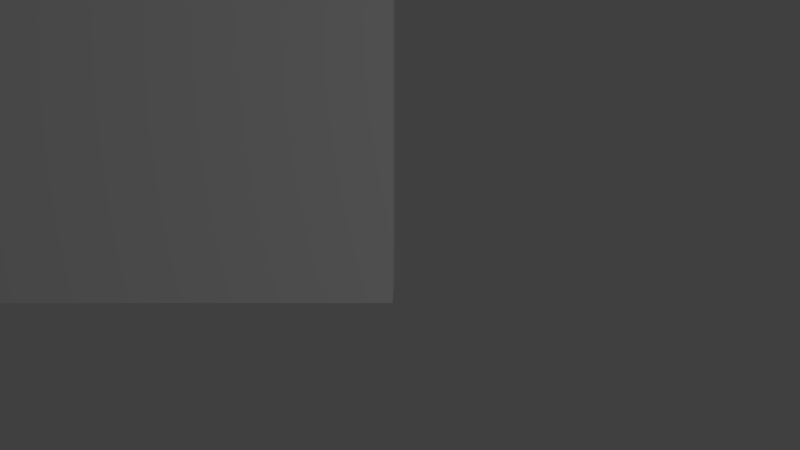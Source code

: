 # Source: viewport-align.blend  (saved by Blender 2.79.0; exported with 4.5.12 LTS)
import bpy
from mathutils import Matrix  # noqa: F401  (used for matrix-valued properties, if any)

bpy.ops.wm.read_factory_settings(use_empty=True)
scene = bpy.context.scene
scene.name = 'Scene'

# ---- collections
col_collection_1 = bpy.data.collections.new('Collection 1'); scene.collection.children.link(col_collection_1)

# ---- materials (node trees are filled in below, after node groups)
mat_material = bpy.data.materials.new('Material')
mat_material.alpha_threshold = 0.0
mat_material.use_transparent_shadow = False
mat_material.roughness = 0.5
mat_material.line_color = (0.0, 0.0, 0.0, 1.0)

# ---- material node trees

# ---- world
world_world = bpy.data.worlds.new('World'); scene.world = world_world
world_world.color = (0.05088, 0.05088, 0.05088)
world_world.use_sun_shadow = False
world_world.sun_shadow_jitter_overblur = 0.0
world_world.cycles.sampling_method = 'MANUAL'

# ---- cameras
cam_camera = bpy.data.cameras.new('Camera')
cam_camera.clip_end = 100.0
cam_camera.lens = 35.0
cam_camera.sensor_width = 32.0
cam_camera.sensor_height = 18.0
cam_camera.ortho_scale = 7.314
cam_camera.dof.focus_distance = 0.0
cam_camera.dof.aperture_fstop = 128.0

# ---- lights
light_lamp = bpy.data.lights.new('Lamp', 'POINT')
light_lamp.transmission_factor = 0.0
light_lamp.cutoff_distance = 30.0
light_lamp.energy = 100.0
light_lamp.shadow_buffer_clip_start = 1.001
light_lamp.shadow_soft_size = 0.1
light_lamp.shadow_maximum_resolution = 0.006
light_lamp.use_absolute_resolution = True

# ---- meshes
me_cube = bpy.data.meshes.new('Cube')
me_cube.from_pydata([(1.0, 1.0, -1.0), (1.0, -1.0, -1.0), (-1.0, -1.0, -1.0), (-1.0, 1.0, -1.0), (1.0, 1.0, 1.0), (1.0, -1.0, 1.0), (-1.0, -1.0, 1.0), (-1.0, 1.0, 1.0)], [], [(0, 1, 2, 3), (4, 7, 6, 5), (0, 4, 5, 1), (1, 5, 6, 2), (2, 6, 7, 3), (4, 0, 3, 7)])
me_cube.materials.append(mat_material)
me_cube.use_remesh_preserve_volume = False
me_cube.use_remesh_preserve_attributes = False
me_cube.use_mirror_vertex_groups = False
me_cube.update()

# ---- objects
ob_cube = bpy.data.objects.new('Cube', me_cube)
ob_lamp = bpy.data.objects.new('Lamp', light_lamp)
ob_camera = bpy.data.objects.new('Camera', cam_camera)

# ---- transforms, parenting, visibility, modifiers, constraints
ob_cube.location = (-1.034, 0.6431, 0.0)
ob_cube.lock_rotations_4d = False
ob_cube.empty_display_type = 'ARROWS'
ob_cube.lineart.crease_threshold = 0.0
ob_lamp.location = (4.076, 1.005, 5.904)
ob_lamp.rotation_euler = (0.6503, 0.05522, 1.866)
ob_lamp.lock_rotations_4d = False
ob_lamp.empty_display_type = 'ARROWS'
ob_lamp.color = (0.0, 0.0, 0.0, 0.0)
ob_lamp.lineart.crease_threshold = 0.0
ob_camera.location = (0.0, 0.0, 5.0)
ob_camera.lock_rotations_4d = False
ob_camera.empty_display_type = 'ARROWS'
ob_camera.color = (0.0, 0.0, 0.0, 0.0)
ob_camera.display_type = 'WIRE'
ob_camera.lineart.crease_threshold = 0.0

# ---- collection membership
col_collection_1.objects.link(ob_cube)
col_collection_1.objects.link(ob_lamp)
col_collection_1.objects.link(ob_camera)

# ---- scene / render settings (as saved in the file)
scene.camera = ob_camera
scene.frame_start = 1; scene.frame_end = 250; scene.frame_set(1)
scene.render.engine = 'BLENDER_EEVEE_NEXT'
scene.render.resolution_percentage = 50
scene.render.dither_intensity = 0.0
scene.cycles.use_denoising = False
scene.cycles.samples = 128
scene.cycles.sampling_pattern = 'TABULATED_SOBOL'
scene.cycles.use_adaptive_sampling = False
scene.cycles.use_light_tree = False
scene.cycles.blur_glossy = 0.0
scene.cycles.sample_clamp_indirect = 0.0
scene.view_settings.view_transform = 'Standard'
bpy.context.view_layer.update()
